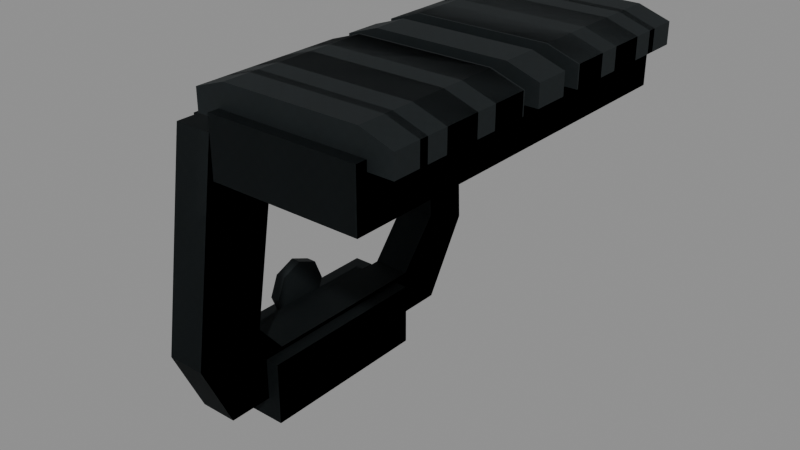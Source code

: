 # Source: vityaz_mount.blend  (saved by Blender 5.2.45; exported with 4.5.12 LTS)
import bpy
from mathutils import Matrix  # noqa: F401  (used for matrix-valued properties, if any)

bpy.ops.wm.read_factory_settings(use_empty=True)
scene = bpy.context.scene
scene.name = 'Secondary_vityaz_mount'

# ---- images (referenced by path relative to the original .blend; pixels are not part of the script)
import os
ASSET_DIR = os.environ.get("B2B_ASSET_DIR", "")  # directory of the original .blend (textures are referenced by path, not embedded)
HERE = os.path.dirname(os.path.abspath(__file__))  # packed textures are extracted next to this script under _unpacked/

def load_image(name, relpath, width, height, colorspace="sRGB"):
    """Load a texture the original file referenced (path relative to the .blend, or extracted next to this script)."""
    p = next((c for c in (os.path.join(HERE, relpath), os.path.join(ASSET_DIR, relpath)) if relpath and os.path.exists(c)), "")
    if p:
        img = bpy.data.images.load(p, check_existing=True)
        img.name = name
    else:  # same state as the original file: an image datablock whose file is absent (Cycles renders it pink)
        img = bpy.data.images.new(name, width, height)
        img.source = "FILE"
        img.filepath = "//" + (relpath or name)
    img.colorspace_settings.name = colorspace
    return img
img_raid_secondary_steel_base = load_image('RAID_secondary_steel_base', '_unpacked/steel-base.8abb7652.png', 256, 256, 'sRGB')

# ---- materials (node trees are filled in below, after node groups)
mat_raid_secondary_original_steel = bpy.data.materials.new('RAID_Secondary_Original_steel')
mat_raid_secondary_original_steel.diffuse_color = (0.16, 0.183, 0.19, 1.0)

# ---- material node trees
mat_raid_secondary_original_steel.use_nodes = True; mat_raid_secondary_original_steel.node_tree.nodes.clear()
_N = mat_raid_secondary_original_steel.node_tree.nodes; _L = mat_raid_secondary_original_steel.node_tree.links
n0 = _N.new('ShaderNodeBsdfPrincipled'); n0.name = 'Principled BSDF'; n0.location = (-200, 100)
n0.inputs[1].default_value = 0.76
n0.inputs[2].default_value = 0.68
n0.inputs[10].default_value = 0.005
n1 = _N.new('ShaderNodeOutputMaterial'); n1.name = 'Material Output'; n1.location = (200, 100)
n2 = _N.new('ShaderNodeTexImage'); n2.name = 'Image Texture'; n2.location = (0, 0)
n2.image = img_raid_secondary_steel_base
_L.new(n0.outputs[0], n1.inputs[0])
_L.new(n2.outputs[0], n0.inputs[0])
n1.is_active_output = True

# ---- meshes
me_vityaz_mount_longitudinal_deck = bpy.data.meshes.new('vityaz_mount_longitudinal_deck')
me_vityaz_mount_longitudinal_deck.from_pydata([(-0.0275, 0.0285, -0.075), (-0.0275, 0.0285, 0.075), (-0.0275, 0.0495, 0.075), (-0.0275, 0.0495, -0.075), (0.0275, 0.0285, -0.075), (0.0275, 0.0285, 0.075), (0.0275, 0.0495, 0.075), (0.0275, 0.0495, -0.075), (-0.0365, 0.046, -0.07093), (0.0365, 0.046, -0.07093), (0.0365, 0.054, -0.07093), (0.02482, 0.058, -0.07093), (-0.02482, 0.058, -0.07093), (-0.0365, 0.054, -0.07093), (-0.0365, 0.046, -0.05764), (0.0365, 0.046, -0.05764), (0.0365, 0.054, -0.05764), (0.02482, 0.058, -0.05764), (-0.02482, 0.058, -0.05764), (-0.0365, 0.054, -0.05764), (-0.0365, 0.046, -0.0495), (0.0365, 0.046, -0.0495), (0.0365, 0.054, -0.0495), (0.02482, 0.058, -0.0495), (-0.02482, 0.058, -0.0495), (-0.0365, 0.054, -0.0495), (-0.0365, 0.046, -0.03621), (0.0365, 0.046, -0.03621), (0.0365, 0.054, -0.03621), (0.02482, 0.058, -0.03621), (-0.02482, 0.058, -0.03621), (-0.0365, 0.054, -0.03621), (-0.0365, 0.046, -0.02807), (0.0365, 0.046, -0.02807), (0.0365, 0.054, -0.02807), (0.02482, 0.058, -0.02807), (-0.02482, 0.058, -0.02807), (-0.0365, 0.054, -0.02807), (-0.0365, 0.046, -0.01479), (0.0365, 0.046, -0.01479), (0.0365, 0.054, -0.01479), (0.02482, 0.058, -0.01479), (-0.02482, 0.058, -0.01479), (-0.0365, 0.054, -0.01479), (-0.0365, 0.046, -0.006643), (0.0365, 0.046, -0.006643), (0.0365, 0.054, -0.006643), (0.02482, 0.058, -0.006643), (-0.02482, 0.058, -0.006643), (-0.0365, 0.054, -0.006643), (-0.0365, 0.046, 0.006643), (0.0365, 0.046, 0.006643), (0.0365, 0.054, 0.006643), (0.02482, 0.058, 0.006643), (-0.02482, 0.058, 0.006643), (-0.0365, 0.054, 0.006643), (-0.0365, 0.046, 0.01479), (0.0365, 0.046, 0.01479), (0.0365, 0.054, 0.01479), (0.02482, 0.058, 0.01479), (-0.02482, 0.058, 0.01479), (-0.0365, 0.054, 0.01479), (-0.0365, 0.046, 0.02807), (0.0365, 0.046, 0.02807), (0.0365, 0.054, 0.02807), (0.02482, 0.058, 0.02807), (-0.02482, 0.058, 0.02807), (-0.0365, 0.054, 0.02807), (-0.0365, 0.046, 0.03621), (0.0365, 0.046, 0.03621), (0.0365, 0.054, 0.03621), (0.02482, 0.058, 0.03621), (-0.02482, 0.058, 0.03621), (-0.0365, 0.054, 0.03621), (-0.0365, 0.046, 0.0495), (0.0365, 0.046, 0.0495), (0.0365, 0.054, 0.0495), (0.02482, 0.058, 0.0495), (-0.02482, 0.058, 0.0495), (-0.0365, 0.054, 0.0495), (-0.0365, 0.046, 0.05764), (0.0365, 0.046, 0.05764), (0.0365, 0.054, 0.05764), (0.02482, 0.058, 0.05764), (-0.02482, 0.058, 0.05764), (-0.0365, 0.054, 0.05764), (-0.0365, 0.046, 0.07093), (0.0365, 0.046, 0.07093), (0.0365, 0.054, 0.07093), (0.02482, 0.058, 0.07093), (-0.02482, 0.058, 0.07093), (-0.0365, 0.054, 0.07093), (-0.0625, -0.075, -0.0525), (-0.0625, -0.075, 0.0585), (-0.0625, -0.04875, 0.0705), (-0.0625, 0.033, 0.0585), (-0.0625, 0.033, -0.0665), (-0.0625, -0.045, -0.0705), (-0.0625, -0.057, -0.0355), (-0.0625, -0.057, 0.0335), (-0.0625, -0.045, 0.0435), (-0.0625, 0.014, 0.0335), (-0.0625, 0.014, -0.0485), (-0.0625, -0.0375, -0.0515), (-0.0475, -0.075, -0.0525), (-0.0475, -0.075, 0.0585), (-0.0475, -0.04875, 0.0705), (-0.0475, 0.033, 0.0585), (-0.0475, 0.033, -0.0665), (-0.0475, -0.045, -0.0705), (-0.0475, -0.057, -0.0355), (-0.0475, -0.057, 0.0335), (-0.0475, -0.045, 0.0435), (-0.0475, 0.014, 0.0335), (-0.0475, 0.014, -0.0485), (-0.0475, -0.0375, -0.0515), (-0.065, 0.0155, -0.0495), (-0.065, 0.0155, 0.0495), (-0.065, 0.0325, 0.0495), (-0.065, 0.0325, -0.0495), (0.01, 0.0155, -0.0495), (0.01, 0.0155, 0.0495), (0.01, 0.0325, 0.0495), (0.01, 0.0325, -0.0495), (-0.068, -0.0835, -0.02925), (-0.068, -0.0835, 0.04125), (-0.068, -0.0585, 0.04125), (-0.068, -0.0585, -0.02925), (-0.042, -0.0835, -0.02925), (-0.042, -0.0835, 0.04125), (-0.042, -0.0585, 0.04125), (-0.042, -0.0585, -0.02925), (-0.078, -0.075, -0.0405), (-0.078, -0.075, 0.0465), (-0.078, -0.063, 0.0565), (-0.078, -0.063, -0.0405), (-0.07, -0.075, -0.0405), (-0.07, -0.075, 0.0465), (-0.07, -0.063, 0.0565), (-0.07, -0.063, -0.0405), (-0.075, -0.045, -4.303e-09), (-0.075, -0.04851, 0.008485), (-0.075, -0.057, 0.012), (-0.075, -0.06549, 0.008485), (-0.075, -0.069, -4.303e-09), (-0.075, -0.06549, -0.008485), (-0.075, -0.057, -0.012), (-0.075, -0.04851, -0.008485), (-0.071, -0.045, -4.303e-09), (-0.071, -0.04851, 0.008485), (-0.071, -0.057, 0.012), (-0.071, -0.06549, 0.008485), (-0.071, -0.069, -4.303e-09), (-0.071, -0.06549, -0.008485), (-0.071, -0.057, -0.012), (-0.071, -0.04851, -0.008485)], [], [(0, 4, 5, 1), (1, 5, 6, 2), (2, 6, 7, 3), (3, 7, 4, 0), (2, 0, 1), (4, 6, 5), (3, 0, 2), (4, 7, 6), (8, 9, 15, 14), (9, 10, 16, 15), (10, 11, 17, 16), (11, 12, 18, 17), (12, 13, 19, 18), (13, 8, 14, 19), (13, 12, 11, 10, 9, 8), (14, 15, 16, 17, 18, 19), (20, 21, 27, 26), (21, 22, 28, 27), (22, 23, 29, 28), (23, 24, 30, 29), (24, 25, 31, 30), (25, 20, 26, 31), (25, 24, 23, 22, 21, 20), (26, 27, 28, 29, 30, 31), (32, 33, 39, 38), (33, 34, 40, 39), (34, 35, 41, 40), (35, 36, 42, 41), (36, 37, 43, 42), (37, 32, 38, 43), (37, 36, 35, 34, 33, 32), (38, 39, 40, 41, 42, 43), (44, 45, 51, 50), (45, 46, 52, 51), (46, 47, 53, 52), (47, 48, 54, 53), (48, 49, 55, 54), (49, 44, 50, 55), (49, 48, 47, 46, 45, 44), (50, 51, 52, 53, 54, 55), (56, 57, 63, 62), (57, 58, 64, 63), (58, 59, 65, 64), (59, 60, 66, 65), (60, 61, 67, 66), (61, 56, 62, 67), (61, 60, 59, 58, 57, 56), (62, 63, 64, 65, 66, 67), (68, 69, 75, 74), (69, 70, 76, 75), (70, 71, 77, 76), (71, 72, 78, 77), (72, 73, 79, 78), (73, 68, 74, 79), (73, 72, 71, 70, 69, 68), (74, 75, 76, 77, 78, 79), (80, 81, 87, 86), (81, 82, 88, 87), (82, 83, 89, 88), (83, 84, 90, 89), (84, 85, 91, 90), (85, 80, 86, 91), (85, 84, 83, 82, 81, 80), (86, 87, 88, 89, 90, 91), (92, 93, 99, 98), (104, 110, 111, 105), (92, 104, 105, 93), (98, 99, 111, 110), (93, 94, 100, 99), (105, 111, 112, 106), (93, 105, 106, 94), (99, 100, 112, 111), (94, 95, 101, 100), (106, 112, 113, 107), (94, 106, 107, 95), (100, 101, 113, 112), (95, 96, 102, 101), (107, 113, 114, 108), (95, 107, 108, 96), (101, 102, 114, 113), (96, 97, 103, 102), (108, 114, 115, 109), (96, 108, 109, 97), (102, 103, 115, 114), (97, 92, 98, 103), (109, 115, 110, 104), (97, 109, 104, 92), (103, 98, 110, 115), (116, 120, 121, 117), (117, 121, 122, 118), (118, 122, 123, 119), (119, 123, 120, 116), (118, 116, 117), (120, 122, 121), (119, 116, 118), (120, 123, 122), (124, 128, 129, 125), (125, 129, 130, 126), (126, 130, 131, 127), (127, 131, 128, 124), (126, 124, 125), (128, 130, 129), (127, 124, 126), (128, 131, 130), (132, 136, 137, 133), (133, 137, 138, 134), (134, 138, 139, 135), (135, 139, 136, 132), (135, 133, 134), (137, 139, 138), (135, 132, 133), (136, 139, 137), (140, 141, 149, 148), (141, 142, 150, 149), (142, 143, 151, 150), (143, 144, 152, 151), (144, 145, 153, 152), (145, 146, 154, 153), (146, 147, 155, 154), (147, 140, 148, 155), (147, 146, 145, 144, 143, 142, 141, 140), (148, 149, 150, 151, 152, 153, 154, 155)])
_uv = me_vityaz_mount_longitudinal_deck.uv_layers.new(name='UVMap')
_uv.uv.foreach_set('vector', [-0.06111, -0.1667, 0.06111, -0.1667, 0.06111, 0.1667, -0.06111, 0.1667, -0.06111, 0.06333, 0.06111, 0.06333, 0.06111, 0.11, -0.06111, 0.11, -0.06111, 0.1667, 0.06111, 0.1667, 0.06111, -0.1667, -0.06111, -0.1667, -0.06111, 0.11, 0.06111, 0.11, 0.06111, 0.06333, -0.06111, 0.06333, 0.11, 0.1667, 0.06333, -0.1667, 0.06333, 0.1667, 0.06333, -0.1667, 0.11, 0.1667, 0.06333, 0.1667, 0.11, -0.1667, 0.06333, -0.1667, 0.11, 0.1667, 0.06333, -0.1667, 0.11, -0.1667, 0.11, 0.1667, 0.0, 0.0, 0.1622, 0.0, 0.1622, 0.02952, 0.0, 0.02952, 0.1622, 0.0, 0.18, 0.0, 0.18, 0.02952, 0.1622, 0.02952, 0.18, 0.0, 0.2074, 0.0, 0.2074, 0.02952, 0.18, 0.02952, 0.2074, 0.0, 0.3177, 0.0, 0.3177, 0.02952, 0.2074, 0.02952, 0.3177, 0.0, 0.3452, 0.0, 0.3452, 0.02952, 0.3177, 0.02952, 0.3452, 0.0, 0.363, 0.0, 0.363, 0.02952, 0.3452, 0.02952, -0.08111, 0.12, -0.05516, 0.1289, 0.05516, 0.1289, 0.08111, 0.12, 0.08111, 0.1022, -0.08111, 0.1022, -0.08111, 0.1022, 0.08111, 0.1022, 0.08111, 0.12, 0.05516, 0.1289, -0.05516, 0.1289, -0.08111, 0.12, 0.0, 0.0, 0.1622, 0.0, 0.1622, 0.02952, 0.0, 0.02952, 0.1622, 0.0, 0.18, 0.0, 0.18, 0.02952, 0.1622, 0.02952, 0.18, 0.0, 0.2074, 0.0, 0.2074, 0.02952, 0.18, 0.02952, 0.2074, 0.0, 0.3177, 0.0, 0.3177, 0.02952, 0.2074, 0.02952, 0.3177, 0.0, 0.3452, 0.0, 0.3452, 0.02952, 0.3177, 0.02952, 0.3452, 0.0, 0.363, 0.0, 0.363, 0.02952, 0.3452, 0.02952, -0.08111, 0.12, -0.05516, 0.1289, 0.05516, 0.1289, 0.08111, 0.12, 0.08111, 0.1022, -0.08111, 0.1022, -0.08111, 0.1022, 0.08111, 0.1022, 0.08111, 0.12, 0.05516, 0.1289, -0.05516, 0.1289, -0.08111, 0.12, 0.0, 0.0, 0.1622, 0.0, 0.1622, 0.02952, 0.0, 0.02952, 0.1622, 0.0, 0.18, 0.0, 0.18, 0.02952, 0.1622, 0.02952, 0.18, 0.0, 0.2074, 0.0, 0.2074, 0.02952, 0.18, 0.02952, 0.2074, 0.0, 0.3177, 0.0, 0.3177, 0.02952, 0.2074, 0.02952, 0.3177, 0.0, 0.3452, 0.0, 0.3452, 0.02952, 0.3177, 0.02952, 0.3452, 0.0, 0.363, 0.0, 0.363, 0.02952, 0.3452, 0.02952, -0.08111, 0.12, -0.05516, 0.1289, 0.05516, 0.1289, 0.08111, 0.12, 0.08111, 0.1022, -0.08111, 0.1022, -0.08111, 0.1022, 0.08111, 0.1022, 0.08111, 0.12, 0.05516, 0.1289, -0.05516, 0.1289, -0.08111, 0.12, 0.0, 0.0, 0.1622, 0.0, 0.1622, 0.02952, 0.0, 0.02952, 0.1622, 0.0, 0.18, 0.0, 0.18, 0.02952, 0.1622, 0.02952, 0.18, 0.0, 0.2074, 0.0, 0.2074, 0.02952, 0.18, 0.02952, 0.2074, 0.0, 0.3177, 0.0, 0.3177, 0.02952, 0.2074, 0.02952, 0.3177, 0.0, 0.3452, 0.0, 0.3452, 0.02952, 0.3177, 0.02952, 0.3452, 0.0, 0.363, 0.0, 0.363, 0.02952, 0.3452, 0.02952, -0.08111, 0.12, -0.05516, 0.1289, 0.05516, 0.1289, 0.08111, 0.12, 0.08111, 0.1022, -0.08111, 0.1022, -0.08111, 0.1022, 0.08111, 0.1022, 0.08111, 0.12, 0.05516, 0.1289, -0.05516, 0.1289, -0.08111, 0.12, 0.0, 0.0, 0.1622, 0.0, 0.1622, 0.02952, 0.0, 0.02952, 0.1622, 0.0, 0.18, 0.0, 0.18, 0.02952, 0.1622, 0.02952, 0.18, 0.0, 0.2074, 0.0, 0.2074, 0.02952, 0.18, 0.02952, 0.2074, 0.0, 0.3177, 0.0, 0.3177, 0.02952, 0.2074, 0.02952, 0.3177, 0.0, 0.3452, 0.0, 0.3452, 0.02952, 0.3177, 0.02952, 0.3452, 0.0, 0.363, 0.0, 0.363, 0.02952, 0.3452, 0.02952, -0.08111, 0.12, -0.05516, 0.1289, 0.05516, 0.1289, 0.08111, 0.12, 0.08111, 0.1022, -0.08111, 0.1022, -0.08111, 0.1022, 0.08111, 0.1022, 0.08111, 0.12, 0.05516, 0.1289, -0.05516, 0.1289, -0.08111, 0.12, 0.0, 0.0, 0.1622, 0.0, 0.1622, 0.02952, 0.0, 0.02952, 0.1622, 0.0, 0.18, 0.0, 0.18, 0.02952, 0.1622, 0.02952, 0.18, 0.0, 0.2074, 0.0, 0.2074, 0.02952, 0.18, 0.02952, 0.2074, 0.0, 0.3177, 0.0, 0.3177, 0.02952, 0.2074, 0.02952, 0.3177, 0.0, 0.3452, 0.0, 0.3452, 0.02952, 0.3177, 0.02952, 0.3452, 0.0, 0.363, 0.0, 0.363, 0.02952, 0.3452, 0.02952, -0.08111, 0.12, -0.05516, 0.1289, 0.05516, 0.1289, 0.08111, 0.12, 0.08111, 0.1022, -0.08111, 0.1022, -0.08111, 0.1022, 0.08111, 0.1022, 0.08111, 0.12, 0.05516, 0.1289, -0.05516, 0.1289, -0.08111, 0.12, 0.0, 0.0, 0.1622, 0.0, 0.1622, 0.02952, 0.0, 0.02952, 0.1622, 0.0, 0.18, 0.0, 0.18, 0.02952, 0.1622, 0.02952, 0.18, 0.0, 0.2074, 0.0, 0.2074, 0.02952, 0.18, 0.02952, 0.2074, 0.0, 0.3177, 0.0, 0.3177, 0.02952, 0.2074, 0.02952, 0.3177, 0.0, 0.3452, 0.0, 0.3452, 0.02952, 0.3177, 0.02952, 0.3452, 0.0, 0.363, 0.0, 0.363, 0.02952, 0.3452, 0.02952, -0.08111, 0.12, -0.05516, 0.1289, 0.05516, 0.1289, 0.08111, 0.12, 0.08111, 0.1022, -0.08111, 0.1022, -0.08111, 0.1022, 0.08111, 0.1022, 0.08111, 0.12, 0.05516, 0.1289, -0.05516, 0.1289, -0.08111, 0.12, -0.1667, -0.1167, -0.1667, 0.13, -0.1267, 0.07444, -0.1267, -0.07889, -0.1667, -0.1167, -0.1267, -0.07889, -0.1267, 0.07444, -0.1667, 0.13, -0.01667, -0.1167, 0.01667, -0.1167, 0.01667, 0.13, -0.01667, 0.13, -0.01667, -0.07889, -0.01667, 0.07444, 0.01667, 0.07444, 0.01667, -0.07889, -0.1667, 0.13, -0.1083, 0.1567, -0.1, 0.09667, -0.1267, 0.07444, -0.1667, 0.13, -0.1267, 0.07444, -0.1, 0.09667, -0.1083, 0.1567, -0.01667, -0.1667, 0.01667, -0.1667, 0.01667, -0.1083, -0.01667, -0.1083, -0.01667, -0.1267, -0.01667, -0.1, 0.01667, -0.1, 0.01667, -0.1267, -0.1083, 0.1567, 0.07333, 0.13, 0.03111, 0.07444, -0.1, 0.09667, -0.1083, 0.1567, -0.1, 0.09667, 0.03111, 0.07444, 0.07333, 0.13, -0.01667, -0.1083, 0.01667, -0.1083, 0.01667, 0.07333, -0.01667, 0.07333, -0.01667, -0.1, -0.01667, 0.03111, 0.01667, 0.03111, 0.01667, -0.1, 0.07333, 0.13, 0.07333, -0.1478, 0.03111, -0.1078, 0.03111, 0.07444, 0.07333, 0.13, 0.03111, 0.07444, 0.03111, -0.1078, 0.07333, -0.1478, -0.01667, 0.13, 0.01667, 0.13, 0.01667, -0.1478, -0.01667, -0.1478, -0.01667, 0.07444, -0.01667, -0.1078, 0.01667, -0.1078, 0.01667, 0.07444, 0.07333, -0.1478, -0.1, -0.1567, -0.08333, -0.1144, 0.03111, -0.1078, 0.07333, -0.1478, 0.03111, -0.1078, -0.08333, -0.1144, -0.1, -0.1567, -0.01667, 0.07333, 0.01667, 0.07333, 0.01667, -0.1, -0.01667, -0.1, -0.01667, 0.03111, -0.01667, -0.08333, 0.01667, -0.08333, 0.01667, 0.03111, -0.1, -0.1567, -0.1667, -0.1167, -0.1267, -0.07889, -0.08333, -0.1144, -0.1, -0.1567, -0.08333, -0.1144, -0.1267, -0.07889, -0.1667, -0.1167, -0.01667, -0.1, 0.01667, -0.1, 0.01667, -0.1667, -0.01667, -0.1667, -0.01667, -0.08333, -0.01667, -0.1267, 0.01667, -0.1267, 0.01667, -0.08333, -0.08333, -0.11, 0.08333, -0.11, 0.08333, 0.11, -0.08333, 0.11, -0.08333, 0.03444, 0.08333, 0.03444, 0.08333, 0.07222, -0.08333, 0.07222, -0.08333, 0.11, 0.08333, 0.11, 0.08333, -0.11, -0.08333, -0.11, -0.08333, 0.07222, 0.08333, 0.07222, 0.08333, 0.03444, -0.08333, 0.03444, 0.07222, 0.11, 0.03444, -0.11, 0.03444, 0.11, 0.03444, -0.11, 0.07222, 0.11, 0.03444, 0.11, 0.07222, -0.11, 0.03444, -0.11, 0.07222, 0.11, 0.03444, -0.11, 0.07222, -0.11, 0.07222, 0.11, -0.02889, -0.065, 0.02889, -0.065, 0.02889, 0.09167, -0.02889, 0.09167, -0.02889, -0.1856, 0.02889, -0.1856, 0.02889, -0.13, -0.02889, -0.13, -0.02889, 0.09167, 0.02889, 0.09167, 0.02889, -0.065, -0.02889, -0.065, -0.02889, -0.13, 0.02889, -0.13, 0.02889, -0.1856, -0.02889, -0.1856, -0.13, 0.09167, -0.1856, -0.065, -0.1856, 0.09167, -0.1856, -0.065, -0.13, 0.09167, -0.1856, 0.09167, -0.13, -0.065, -0.1856, -0.065, -0.13, 0.09167, -0.1856, -0.065, -0.13, -0.065, -0.13, 0.09167, -0.008889, -0.09, 0.008889, -0.09, 0.008889, 0.1033, -0.008889, 0.1033, -0.008889, -0.1667, 0.008889, -0.1667, 0.008889, -0.14, -0.008889, -0.14, -0.008889, 0.1256, 0.008889, 0.1256, 0.008889, -0.09, -0.008889, -0.09, -0.008889, -0.14, 0.008889, -0.14, 0.008889, -0.1667, -0.008889, -0.1667, -0.14, -0.09, -0.1667, 0.1033, -0.14, 0.1256, -0.1667, 0.1033, -0.14, -0.09, -0.14, 0.1256, -0.14, -0.09, -0.1667, -0.09, -0.1667, 0.1033, -0.1667, -0.09, -0.14, -0.09, -0.1667, 0.1033, 0.0, 0.0, 0.02041, 0.0, 0.02041, 0.008889, 0.0, 0.008889, 0.02041, 0.0, 0.04082, 0.0, 0.04082, 0.008889, 0.02041, 0.008889, 0.04082, 0.0, 0.06123, 0.0, 0.06123, 0.008889, 0.04082, 0.008889, 0.06123, 0.0, 0.08164, 0.0, 0.08164, 0.008889, 0.06123, 0.008889, 0.08164, 0.0, 0.102, 0.0, 0.102, 0.008889, 0.08164, 0.008889, 0.102, 0.0, 0.1225, 0.0, 0.1225, 0.008889, 0.102, 0.008889, 0.1225, 0.0, 0.1429, 0.0, 0.1429, 0.008889, 0.1225, 0.008889, 0.1429, 0.0, 0.1633, 0.0, 0.1633, 0.008889, 0.1429, 0.008889, 0.01886, -0.01886, -4.899e-18, -0.02667, -0.01886, -0.01886, -0.02667, 3.266e-18, -0.01886, 0.01886, 1.633e-18, 0.02667, 0.01886, 0.01886, 0.02667, 0.0, 0.02667, 0.0, 0.01886, 0.01886, 1.633e-18, 0.02667, -0.01886, 0.01886, -0.02667, 3.266e-18, -0.01886, -0.01886, -4.899e-18, -0.02667, 0.01886, -0.01886])
me_vityaz_mount_longitudinal_deck.materials.append(mat_raid_secondary_original_steel)
me_vityaz_mount_longitudinal_deck.update()
me_vityaz_mount_longitudinal_deck_001 = bpy.data.meshes.new('vityaz_mount_longitudinal_deck.001')
me_vityaz_mount_longitudinal_deck_001.from_pydata([(-0.0275, 0.0285, -0.075), (-0.0275, 0.0285, 0.075), (-0.0275, 0.0495, 0.075), (-0.0275, 0.0495, -0.075), (0.0275, 0.0285, -0.075), (0.0275, 0.0285, 0.075), (0.0275, 0.0495, 0.075), (0.0275, 0.0495, -0.075), (-0.0365, 0.046, -0.06075), (0.0365, 0.046, -0.06075), (0.0365, 0.054, -0.06075), (0.02482, 0.058, -0.06075), (-0.02482, 0.058, -0.06075), (-0.0365, 0.054, -0.06075), (-0.0365, 0.046, -0.01425), (0.0365, 0.046, -0.01425), (0.0365, 0.054, -0.01425), (0.02482, 0.058, -0.01425), (-0.02482, 0.058, -0.01425), (-0.0365, 0.054, -0.01425), (-0.0365, 0.046, 0.01425), (0.0365, 0.046, 0.01425), (0.0365, 0.054, 0.01425), (0.02482, 0.058, 0.01425), (-0.02482, 0.058, 0.01425), (-0.0365, 0.054, 0.01425), (-0.0365, 0.046, 0.06075), (0.0365, 0.046, 0.06075), (0.0365, 0.054, 0.06075), (0.02482, 0.058, 0.06075), (-0.02482, 0.058, 0.06075), (-0.0365, 0.054, 0.06075), (-0.0625, -0.075, -0.0525), (-0.0625, -0.075, 0.0585), (-0.0625, -0.04875, 0.0705), (-0.0625, 0.033, 0.0585), (-0.0625, 0.033, -0.0665), (-0.0625, -0.045, -0.0705), (-0.0625, -0.057, -0.0355), (-0.0625, -0.057, 0.0335), (-0.0625, -0.045, 0.0435), (-0.0625, 0.014, 0.0335), (-0.0625, 0.014, -0.0485), (-0.0625, -0.0375, -0.0515), (-0.0475, -0.075, -0.0525), (-0.0475, -0.075, 0.0585), (-0.0475, -0.04875, 0.0705), (-0.0475, 0.033, 0.0585), (-0.0475, 0.033, -0.0665), (-0.0475, -0.045, -0.0705), (-0.0475, -0.057, -0.0355), (-0.0475, -0.057, 0.0335), (-0.0475, -0.045, 0.0435), (-0.0475, 0.014, 0.0335), (-0.0475, 0.014, -0.0485), (-0.0475, -0.0375, -0.0515), (-0.065, 0.0155, -0.0495), (-0.065, 0.0155, 0.0495), (-0.065, 0.0325, 0.0495), (-0.065, 0.0325, -0.0495), (0.01, 0.0155, -0.0495), (0.01, 0.0155, 0.0495), (0.01, 0.0325, 0.0495), (0.01, 0.0325, -0.0495), (-0.068, -0.0835, -0.02925), (-0.068, -0.0835, 0.04125), (-0.068, -0.0585, 0.04125), (-0.068, -0.0585, -0.02925), (-0.042, -0.0835, -0.02925), (-0.042, -0.0835, 0.04125), (-0.042, -0.0585, 0.04125), (-0.042, -0.0585, -0.02925)], [], [(0, 4, 5, 1), (1, 5, 6, 2), (2, 6, 7, 3), (3, 7, 4, 0), (2, 0, 1), (4, 6, 5), (3, 0, 2), (4, 7, 6), (8, 9, 15, 14), (9, 10, 16, 15), (10, 11, 17, 16), (11, 12, 18, 17), (12, 13, 19, 18), (13, 8, 14, 19), (13, 12, 11, 10, 9, 8), (14, 15, 16, 17, 18, 19), (20, 21, 27, 26), (21, 22, 28, 27), (22, 23, 29, 28), (23, 24, 30, 29), (24, 25, 31, 30), (25, 20, 26, 31), (25, 24, 23, 22, 21, 20), (26, 27, 28, 29, 30, 31), (32, 33, 39, 38), (44, 50, 51, 45), (32, 44, 45, 33), (38, 39, 51, 50), (33, 34, 40, 39), (45, 51, 52, 46), (33, 45, 46, 34), (39, 40, 52, 51), (34, 35, 41, 40), (46, 52, 53, 47), (34, 46, 47, 35), (40, 41, 53, 52), (35, 36, 42, 41), (47, 53, 54, 48), (35, 47, 48, 36), (41, 42, 54, 53), (36, 37, 43, 42), (48, 54, 55, 49), (36, 48, 49, 37), (42, 43, 55, 54), (37, 32, 38, 43), (49, 55, 50, 44), (37, 49, 44, 32), (43, 38, 50, 55), (56, 60, 61, 57), (57, 61, 62, 58), (58, 62, 63, 59), (59, 63, 60, 56), (58, 56, 57), (60, 62, 61), (59, 56, 58), (60, 63, 62), (64, 68, 69, 65), (65, 69, 70, 66), (66, 70, 71, 67), (67, 71, 68, 64), (66, 64, 65), (68, 70, 69), (67, 64, 66), (68, 71, 70)])
_uv = me_vityaz_mount_longitudinal_deck_001.uv_layers.new(name='UVMap')
_uv.uv.foreach_set('vector', [-0.06111, -0.1667, 0.06111, -0.1667, 0.06111, 0.1667, -0.06111, 0.1667, -0.06111, 0.06333, 0.06111, 0.06333, 0.06111, 0.11, -0.06111, 0.11, -0.06111, 0.1667, 0.06111, 0.1667, 0.06111, -0.1667, -0.06111, -0.1667, -0.06111, 0.11, 0.06111, 0.11, 0.06111, 0.06333, -0.06111, 0.06333, 0.11, 0.1667, 0.06333, -0.1667, 0.06333, 0.1667, 0.06333, -0.1667, 0.11, 0.1667, 0.06333, 0.1667, 0.11, -0.1667, 0.06333, -0.1667, 0.11, 0.1667, 0.06333, -0.1667, 0.11, -0.1667, 0.11, 0.1667, 0.0, 0.0, 0.1622, 0.0, 0.1622, 0.1033, 0.0, 0.1033, 0.1622, 0.0, 0.18, 0.0, 0.18, 0.1033, 0.1622, 0.1033, 0.18, 0.0, 0.2074, 0.0, 0.2074, 0.1033, 0.18, 0.1033, 0.2074, 0.0, 0.3177, 0.0, 0.3177, 0.1033, 0.2074, 0.1033, 0.3177, 0.0, 0.3452, 0.0, 0.3452, 0.1033, 0.3177, 0.1033, 0.3452, 0.0, 0.363, 0.0, 0.363, 0.1033, 0.3452, 0.1033, -0.08111, 0.12, -0.05516, 0.1289, 0.05516, 0.1289, 0.08111, 0.12, 0.08111, 0.1022, -0.08111, 0.1022, -0.08111, 0.1022, 0.08111, 0.1022, 0.08111, 0.12, 0.05516, 0.1289, -0.05516, 0.1289, -0.08111, 0.12, 0.0, 0.0, 0.1622, 0.0, 0.1622, 0.1033, 0.0, 0.1033, 0.1622, 0.0, 0.18, 0.0, 0.18, 0.1033, 0.1622, 0.1033, 0.18, 0.0, 0.2074, 0.0, 0.2074, 0.1033, 0.18, 0.1033, 0.2074, 0.0, 0.3177, 0.0, 0.3177, 0.1033, 0.2074, 0.1033, 0.3177, 0.0, 0.3452, 0.0, 0.3452, 0.1033, 0.3177, 0.1033, 0.3452, 0.0, 0.363, 0.0, 0.363, 0.1033, 0.3452, 0.1033, -0.08111, 0.12, -0.05516, 0.1289, 0.05516, 0.1289, 0.08111, 0.12, 0.08111, 0.1022, -0.08111, 0.1022, -0.08111, 0.1022, 0.08111, 0.1022, 0.08111, 0.12, 0.05516, 0.1289, -0.05516, 0.1289, -0.08111, 0.12, -0.1667, -0.1167, -0.1667, 0.13, -0.1267, 0.07444, -0.1267, -0.07889, -0.1667, -0.1167, -0.1267, -0.07889, -0.1267, 0.07444, -0.1667, 0.13, -0.01667, -0.1167, 0.01667, -0.1167, 0.01667, 0.13, -0.01667, 0.13, -0.01667, -0.07889, -0.01667, 0.07444, 0.01667, 0.07444, 0.01667, -0.07889, -0.1667, 0.13, -0.1083, 0.1567, -0.1, 0.09667, -0.1267, 0.07444, -0.1667, 0.13, -0.1267, 0.07444, -0.1, 0.09667, -0.1083, 0.1567, -0.01667, -0.1667, 0.01667, -0.1667, 0.01667, -0.1083, -0.01667, -0.1083, -0.01667, -0.1267, -0.01667, -0.1, 0.01667, -0.1, 0.01667, -0.1267, -0.1083, 0.1567, 0.07333, 0.13, 0.03111, 0.07444, -0.1, 0.09667, -0.1083, 0.1567, -0.1, 0.09667, 0.03111, 0.07444, 0.07333, 0.13, -0.01667, -0.1083, 0.01667, -0.1083, 0.01667, 0.07333, -0.01667, 0.07333, -0.01667, -0.1, -0.01667, 0.03111, 0.01667, 0.03111, 0.01667, -0.1, 0.07333, 0.13, 0.07333, -0.1478, 0.03111, -0.1078, 0.03111, 0.07444, 0.07333, 0.13, 0.03111, 0.07444, 0.03111, -0.1078, 0.07333, -0.1478, -0.01667, 0.13, 0.01667, 0.13, 0.01667, -0.1478, -0.01667, -0.1478, -0.01667, 0.07444, -0.01667, -0.1078, 0.01667, -0.1078, 0.01667, 0.07444, 0.07333, -0.1478, -0.1, -0.1567, -0.08333, -0.1144, 0.03111, -0.1078, 0.07333, -0.1478, 0.03111, -0.1078, -0.08333, -0.1144, -0.1, -0.1567, -0.01667, 0.07333, 0.01667, 0.07333, 0.01667, -0.1, -0.01667, -0.1, -0.01667, 0.03111, -0.01667, -0.08333, 0.01667, -0.08333, 0.01667, 0.03111, -0.1, -0.1567, -0.1667, -0.1167, -0.1267, -0.07889, -0.08333, -0.1144, -0.1, -0.1567, -0.08333, -0.1144, -0.1267, -0.07889, -0.1667, -0.1167, -0.01667, -0.1, 0.01667, -0.1, 0.01667, -0.1667, -0.01667, -0.1667, -0.01667, -0.08333, -0.01667, -0.1267, 0.01667, -0.1267, 0.01667, -0.08333, -0.08333, -0.11, 0.08333, -0.11, 0.08333, 0.11, -0.08333, 0.11, -0.08333, 0.03444, 0.08333, 0.03444, 0.08333, 0.07222, -0.08333, 0.07222, -0.08333, 0.11, 0.08333, 0.11, 0.08333, -0.11, -0.08333, -0.11, -0.08333, 0.07222, 0.08333, 0.07222, 0.08333, 0.03444, -0.08333, 0.03444, 0.07222, 0.11, 0.03444, -0.11, 0.03444, 0.11, 0.03444, -0.11, 0.07222, 0.11, 0.03444, 0.11, 0.07222, -0.11, 0.03444, -0.11, 0.07222, 0.11, 0.03444, -0.11, 0.07222, -0.11, 0.07222, 0.11, -0.02889, -0.065, 0.02889, -0.065, 0.02889, 0.09167, -0.02889, 0.09167, -0.02889, -0.1856, 0.02889, -0.1856, 0.02889, -0.13, -0.02889, -0.13, -0.02889, 0.09167, 0.02889, 0.09167, 0.02889, -0.065, -0.02889, -0.065, -0.02889, -0.13, 0.02889, -0.13, 0.02889, -0.1856, -0.02889, -0.1856, -0.13, 0.09167, -0.1856, -0.065, -0.1856, 0.09167, -0.1856, -0.065, -0.13, 0.09167, -0.1856, 0.09167, -0.13, -0.065, -0.1856, -0.065, -0.13, 0.09167, -0.1856, -0.065, -0.13, -0.065, -0.13, 0.09167])
me_vityaz_mount_longitudinal_deck_001.materials.append(mat_raid_secondary_original_steel)
me_vityaz_mount_longitudinal_deck_001.update()

# ---- objects
ob_mount__vityaz_mount_lod0_raid_secondary_original_steel = bpy.data.objects.new('mount__vityaz_mount_LOD0_RAID_Secondary_Original_steel', me_vityaz_mount_longitudinal_deck)
ob_mount__vityaz_mount_lod1_raid_secondary_original_steel = bpy.data.objects.new('mount__vityaz_mount_LOD1_RAID_Secondary_Original_steel', me_vityaz_mount_longitudinal_deck_001)

# ---- transforms, parenting, visibility, modifiers, constraints
ob_mount__vityaz_mount_lod0_raid_secondary_original_steel.location = (0.0, 0.0, 0.0)
ob_mount__vityaz_mount_lod0_raid_secondary_original_steel.rotation_euler = (1.571, -0.0, 0.0)
ob_mount__vityaz_mount_lod1_raid_secondary_original_steel.location = (0.0, 0.0, 0.0)
ob_mount__vityaz_mount_lod1_raid_secondary_original_steel.rotation_euler = (1.571, -0.0, 0.0)

# ---- collection membership
scene.collection.objects.link(ob_mount__vityaz_mount_lod0_raid_secondary_original_steel)
scene.collection.objects.link(ob_mount__vityaz_mount_lod1_raid_secondary_original_steel)

# ---- scene / render settings (as saved in the file)
scene.frame_start = 1; scene.frame_end = 250; scene.frame_set(1)
scene.render.engine = 'BLENDER_EEVEE_NEXT'
scene.render.image_settings.exr_codec = 'NONE'
scene.render.use_bake_clear = False
scene.render.bake_margin = 0
scene.render.bake_bias = 0.0
scene.render.bake_samples = 0
scene.render.simplify_subdivision_render = 0
scene.render.simplify_child_particles_render = 0.0
scene.render.compositor_device = 'GPU'
scene.eevee.use_volume_custom_range = False
scene.eevee.gtao_distance = 0.0
scene.eevee.use_fast_gi = False
scene.eevee.fast_gi_thickness_near = 0.1
scene.eevee.fast_gi_thickness_far = 0.0
scene.eevee.ray_tracing_options.screen_trace_thickness = 0.1
bpy.context.view_layer.update()

# ---- added for rendering (the .blend has no active camera and no usable light): camera, sun + grey world if the file has none
cam_auto = bpy.data.cameras.new('AutoCamera')
cam_auto.lens = 50.0
cam_auto.sensor_width = 36.0
cam_auto.clip_end = 1000.0
ob_auto_camera = bpy.data.objects.new('AutoCamera', cam_auto)
scene.collection.objects.link(ob_auto_camera)
ob_auto_camera.location = (0.197479, -0.261874, 0.161833)
ob_auto_camera.rotation_euler = (1.09748, -7.21219e-08, 0.694738)
scene.camera = ob_auto_camera
light_auto_sun = bpy.data.lights.new('AutoSun', 'SUN')
light_auto_sun.energy = 3.0
light_auto_sun.angle = 0.0523599
ob_auto_sun = bpy.data.objects.new('AutoSun', light_auto_sun)
scene.collection.objects.link(ob_auto_sun)
ob_auto_sun.rotation_euler = (0.872665, 0.174533, 0.523599)
if scene.world is None:
    world_auto = bpy.data.worlds.new('AutoWorld')
    world_auto.color = (0.3, 0.3, 0.3)
    scene.world = world_auto
bpy.context.view_layer.update()
